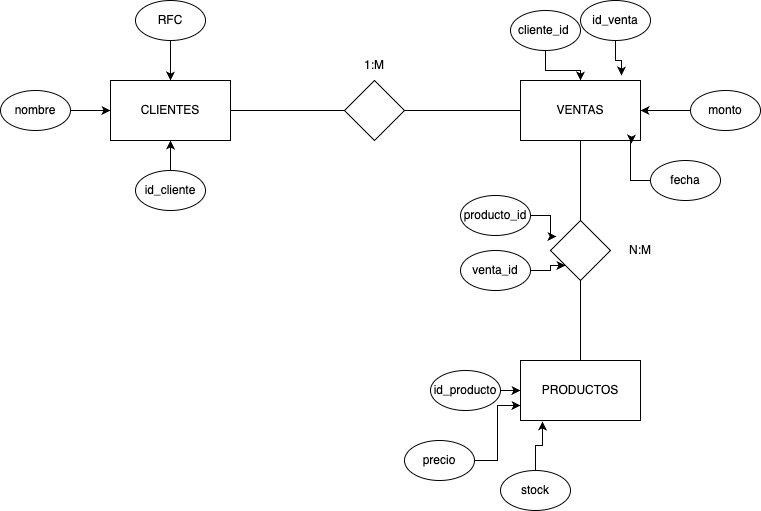

The diagram above was exported from draw.io. Its source (the exported page's mxGraphModel, read from the mxfile embedded in the PNG):
<mxGraphModel dx="995" dy="623" grid="1" gridSize="10" guides="1" tooltips="1" connect="1" arrows="1" fold="1" page="1" pageScale="1" pageWidth="827" pageHeight="1169" math="0" shadow="0">
  <root>
    <mxCell id="0" />
    <mxCell id="1" parent="0" />
    <mxCell id="rjM5JNOvQ6iFqI0ovTtB-7" value="" style="edgeStyle=orthogonalEdgeStyle;rounded=0;orthogonalLoop=1;jettySize=auto;html=1;endArrow=none;endFill=0;" edge="1" parent="1" source="rjM5JNOvQ6iFqI0ovTtB-2" target="rjM5JNOvQ6iFqI0ovTtB-5">
      <mxGeometry relative="1" as="geometry" />
    </mxCell>
    <mxCell id="rjM5JNOvQ6iFqI0ovTtB-2" value="VENTAS" style="rounded=0;whiteSpace=wrap;html=1;" vertex="1" parent="1">
      <mxGeometry x="560" y="170" width="120" height="60" as="geometry" />
    </mxCell>
    <mxCell id="rjM5JNOvQ6iFqI0ovTtB-6" value="" style="edgeStyle=orthogonalEdgeStyle;rounded=0;orthogonalLoop=1;jettySize=auto;html=1;endArrow=none;endFill=0;" edge="1" parent="1" source="rjM5JNOvQ6iFqI0ovTtB-3" target="rjM5JNOvQ6iFqI0ovTtB-5">
      <mxGeometry relative="1" as="geometry" />
    </mxCell>
    <mxCell id="rjM5JNOvQ6iFqI0ovTtB-3" value="CLIENTES" style="rounded=0;whiteSpace=wrap;html=1;" vertex="1" parent="1">
      <mxGeometry x="150" y="170" width="120" height="60" as="geometry" />
    </mxCell>
    <mxCell id="rjM5JNOvQ6iFqI0ovTtB-11" value="" style="edgeStyle=orthogonalEdgeStyle;rounded=0;orthogonalLoop=1;jettySize=auto;html=1;endArrow=none;endFill=0;" edge="1" parent="1" source="rjM5JNOvQ6iFqI0ovTtB-4" target="rjM5JNOvQ6iFqI0ovTtB-8">
      <mxGeometry relative="1" as="geometry" />
    </mxCell>
    <mxCell id="rjM5JNOvQ6iFqI0ovTtB-4" value="PRODUCTOS" style="rounded=0;whiteSpace=wrap;html=1;" vertex="1" parent="1">
      <mxGeometry x="560" y="450" width="120" height="60" as="geometry" />
    </mxCell>
    <mxCell id="rjM5JNOvQ6iFqI0ovTtB-5" value="" style="rhombus;whiteSpace=wrap;html=1;" vertex="1" parent="1">
      <mxGeometry x="384" y="170" width="60" height="60" as="geometry" />
    </mxCell>
    <mxCell id="rjM5JNOvQ6iFqI0ovTtB-10" value="" style="edgeStyle=orthogonalEdgeStyle;rounded=0;orthogonalLoop=1;jettySize=auto;html=1;endArrow=none;endFill=0;" edge="1" parent="1" source="rjM5JNOvQ6iFqI0ovTtB-8" target="rjM5JNOvQ6iFqI0ovTtB-2">
      <mxGeometry relative="1" as="geometry" />
    </mxCell>
    <mxCell id="rjM5JNOvQ6iFqI0ovTtB-8" value="" style="rhombus;whiteSpace=wrap;html=1;" vertex="1" parent="1">
      <mxGeometry x="590" y="310" width="60" height="60" as="geometry" />
    </mxCell>
    <mxCell id="rjM5JNOvQ6iFqI0ovTtB-12" value="1:M" style="text;html=1;align=center;verticalAlign=middle;whiteSpace=wrap;rounded=0;" vertex="1" parent="1">
      <mxGeometry x="384" y="140" width="60" height="30" as="geometry" />
    </mxCell>
    <mxCell id="rjM5JNOvQ6iFqI0ovTtB-13" value="N:M" style="text;html=1;align=center;verticalAlign=middle;whiteSpace=wrap;rounded=0;" vertex="1" parent="1">
      <mxGeometry x="650" y="325" width="60" height="30" as="geometry" />
    </mxCell>
    <mxCell id="rjM5JNOvQ6iFqI0ovTtB-15" value="" style="edgeStyle=orthogonalEdgeStyle;rounded=0;orthogonalLoop=1;jettySize=auto;html=1;" edge="1" parent="1" source="rjM5JNOvQ6iFqI0ovTtB-14" target="rjM5JNOvQ6iFqI0ovTtB-3">
      <mxGeometry relative="1" as="geometry" />
    </mxCell>
    <mxCell id="rjM5JNOvQ6iFqI0ovTtB-14" value="id_cliente" style="ellipse;whiteSpace=wrap;html=1;" vertex="1" parent="1">
      <mxGeometry x="175" y="260" width="70" height="40" as="geometry" />
    </mxCell>
    <mxCell id="rjM5JNOvQ6iFqI0ovTtB-20" value="" style="edgeStyle=orthogonalEdgeStyle;rounded=0;orthogonalLoop=1;jettySize=auto;html=1;" edge="1" parent="1" source="rjM5JNOvQ6iFqI0ovTtB-17" target="rjM5JNOvQ6iFqI0ovTtB-3">
      <mxGeometry relative="1" as="geometry" />
    </mxCell>
    <mxCell id="rjM5JNOvQ6iFqI0ovTtB-17" value="nombre" style="ellipse;whiteSpace=wrap;html=1;" vertex="1" parent="1">
      <mxGeometry x="40" y="180" width="70" height="40" as="geometry" />
    </mxCell>
    <mxCell id="rjM5JNOvQ6iFqI0ovTtB-19" value="" style="edgeStyle=orthogonalEdgeStyle;rounded=0;orthogonalLoop=1;jettySize=auto;html=1;" edge="1" parent="1" source="rjM5JNOvQ6iFqI0ovTtB-18" target="rjM5JNOvQ6iFqI0ovTtB-3">
      <mxGeometry relative="1" as="geometry" />
    </mxCell>
    <mxCell id="rjM5JNOvQ6iFqI0ovTtB-18" value="RFC" style="ellipse;whiteSpace=wrap;html=1;" vertex="1" parent="1">
      <mxGeometry x="175" y="90" width="70" height="40" as="geometry" />
    </mxCell>
    <mxCell id="rjM5JNOvQ6iFqI0ovTtB-25" value="" style="edgeStyle=orthogonalEdgeStyle;rounded=0;orthogonalLoop=1;jettySize=auto;html=1;" edge="1" parent="1" source="rjM5JNOvQ6iFqI0ovTtB-21" target="rjM5JNOvQ6iFqI0ovTtB-2">
      <mxGeometry relative="1" as="geometry" />
    </mxCell>
    <mxCell id="rjM5JNOvQ6iFqI0ovTtB-21" value="cliente_id&amp;nbsp;" style="ellipse;whiteSpace=wrap;html=1;" vertex="1" parent="1">
      <mxGeometry x="550" y="100" width="70" height="40" as="geometry" />
    </mxCell>
    <mxCell id="rjM5JNOvQ6iFqI0ovTtB-22" value="fecha" style="ellipse;whiteSpace=wrap;html=1;" vertex="1" parent="1">
      <mxGeometry x="690" y="250" width="70" height="40" as="geometry" />
    </mxCell>
    <mxCell id="rjM5JNOvQ6iFqI0ovTtB-28" value="" style="edgeStyle=orthogonalEdgeStyle;rounded=0;orthogonalLoop=1;jettySize=auto;html=1;" edge="1" parent="1" source="rjM5JNOvQ6iFqI0ovTtB-23" target="rjM5JNOvQ6iFqI0ovTtB-2">
      <mxGeometry relative="1" as="geometry" />
    </mxCell>
    <mxCell id="rjM5JNOvQ6iFqI0ovTtB-23" value="monto" style="ellipse;whiteSpace=wrap;html=1;" vertex="1" parent="1">
      <mxGeometry x="730" y="180" width="70" height="40" as="geometry" />
    </mxCell>
    <mxCell id="rjM5JNOvQ6iFqI0ovTtB-30" style="edgeStyle=orthogonalEdgeStyle;rounded=0;orthogonalLoop=1;jettySize=auto;html=1;entryX=0.842;entryY=-0.083;entryDx=0;entryDy=0;entryPerimeter=0;" edge="1" parent="1" source="rjM5JNOvQ6iFqI0ovTtB-24" target="rjM5JNOvQ6iFqI0ovTtB-2">
      <mxGeometry relative="1" as="geometry" />
    </mxCell>
    <mxCell id="rjM5JNOvQ6iFqI0ovTtB-24" value="id_venta" style="ellipse;whiteSpace=wrap;html=1;" vertex="1" parent="1">
      <mxGeometry x="620" y="90" width="70" height="40" as="geometry" />
    </mxCell>
    <mxCell id="rjM5JNOvQ6iFqI0ovTtB-29" style="edgeStyle=orthogonalEdgeStyle;rounded=0;orthogonalLoop=1;jettySize=auto;html=1;entryX=0.925;entryY=1.05;entryDx=0;entryDy=0;entryPerimeter=0;" edge="1" parent="1" source="rjM5JNOvQ6iFqI0ovTtB-22" target="rjM5JNOvQ6iFqI0ovTtB-2">
      <mxGeometry relative="1" as="geometry" />
    </mxCell>
    <mxCell id="rjM5JNOvQ6iFqI0ovTtB-33" value="" style="edgeStyle=orthogonalEdgeStyle;rounded=0;orthogonalLoop=1;jettySize=auto;html=1;" edge="1" parent="1" source="rjM5JNOvQ6iFqI0ovTtB-31" target="rjM5JNOvQ6iFqI0ovTtB-4">
      <mxGeometry relative="1" as="geometry" />
    </mxCell>
    <mxCell id="rjM5JNOvQ6iFqI0ovTtB-31" value="id_producto" style="ellipse;whiteSpace=wrap;html=1;" vertex="1" parent="1">
      <mxGeometry x="470" y="460" width="70" height="40" as="geometry" />
    </mxCell>
    <mxCell id="rjM5JNOvQ6iFqI0ovTtB-36" style="edgeStyle=orthogonalEdgeStyle;rounded=0;orthogonalLoop=1;jettySize=auto;html=1;entryX=0;entryY=0.75;entryDx=0;entryDy=0;" edge="1" parent="1" source="rjM5JNOvQ6iFqI0ovTtB-32" target="rjM5JNOvQ6iFqI0ovTtB-4">
      <mxGeometry relative="1" as="geometry" />
    </mxCell>
    <mxCell id="rjM5JNOvQ6iFqI0ovTtB-32" value="precio" style="ellipse;whiteSpace=wrap;html=1;" vertex="1" parent="1">
      <mxGeometry x="444" y="530" width="70" height="40" as="geometry" />
    </mxCell>
    <mxCell id="rjM5JNOvQ6iFqI0ovTtB-37" value="stock" style="ellipse;whiteSpace=wrap;html=1;" vertex="1" parent="1">
      <mxGeometry x="540" y="560" width="70" height="40" as="geometry" />
    </mxCell>
    <mxCell id="rjM5JNOvQ6iFqI0ovTtB-39" style="edgeStyle=orthogonalEdgeStyle;rounded=0;orthogonalLoop=1;jettySize=auto;html=1;entryX=0.183;entryY=1.017;entryDx=0;entryDy=0;entryPerimeter=0;" edge="1" parent="1" source="rjM5JNOvQ6iFqI0ovTtB-37" target="rjM5JNOvQ6iFqI0ovTtB-4">
      <mxGeometry relative="1" as="geometry" />
    </mxCell>
    <mxCell id="rjM5JNOvQ6iFqI0ovTtB-40" value="producto_id" style="ellipse;whiteSpace=wrap;html=1;" vertex="1" parent="1">
      <mxGeometry x="500" y="285" width="70" height="40" as="geometry" />
    </mxCell>
    <mxCell id="rjM5JNOvQ6iFqI0ovTtB-42" style="edgeStyle=orthogonalEdgeStyle;rounded=0;orthogonalLoop=1;jettySize=auto;html=1;entryX=0;entryY=1;entryDx=0;entryDy=0;" edge="1" parent="1" source="rjM5JNOvQ6iFqI0ovTtB-41" target="rjM5JNOvQ6iFqI0ovTtB-8">
      <mxGeometry relative="1" as="geometry" />
    </mxCell>
    <mxCell id="rjM5JNOvQ6iFqI0ovTtB-41" value="venta_id" style="ellipse;whiteSpace=wrap;html=1;" vertex="1" parent="1">
      <mxGeometry x="500" y="340" width="70" height="40" as="geometry" />
    </mxCell>
    <mxCell id="rjM5JNOvQ6iFqI0ovTtB-43" style="edgeStyle=orthogonalEdgeStyle;rounded=0;orthogonalLoop=1;jettySize=auto;html=1;entryX=0.1;entryY=0.267;entryDx=0;entryDy=0;entryPerimeter=0;" edge="1" parent="1" source="rjM5JNOvQ6iFqI0ovTtB-40" target="rjM5JNOvQ6iFqI0ovTtB-8">
      <mxGeometry relative="1" as="geometry" />
    </mxCell>
  </root>
</mxGraphModel>